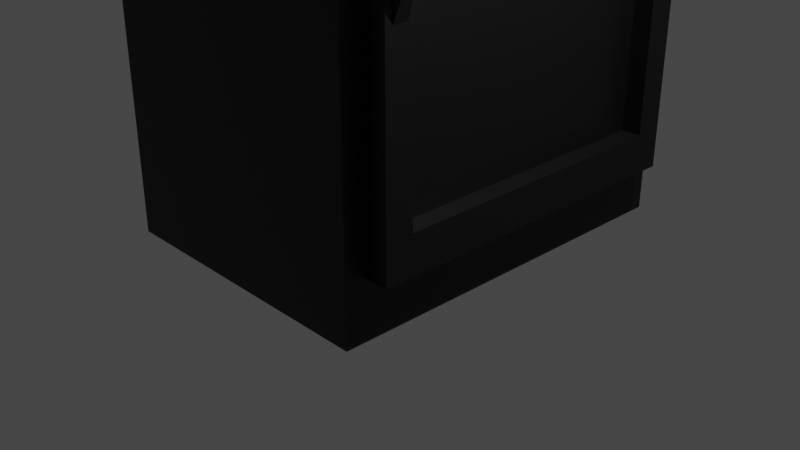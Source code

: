 # Source: Refrigerator_Drinks.blend  (saved by Blender 3.4.6; exported with 4.5.12 LTS)
import bpy
from mathutils import Matrix  # noqa: F401  (used for matrix-valued properties, if any)

bpy.ops.wm.read_factory_settings(use_empty=True)
scene = bpy.context.scene
scene.name = 'Scene'

# ---- collections
col_collection = bpy.data.collections.new('Collection'); scene.collection.children.link(col_collection)
col_export = bpy.data.collections.new('Export'); scene.collection.children.link(col_export)

# ---- images (referenced by path relative to the original .blend; pixels are not part of the script)
import os
ASSET_DIR = os.environ.get("B2B_ASSET_DIR", "")  # directory of the original .blend (textures are referenced by path, not embedded)
HERE = os.path.dirname(os.path.abspath(__file__))  # packed textures are extracted next to this script under _unpacked/

def load_image(name, relpath, width, height, colorspace="sRGB"):
    """Load a texture the original file referenced (path relative to the .blend, or extracted next to this script)."""
    p = next((c for c in (os.path.join(HERE, relpath), os.path.join(ASSET_DIR, relpath)) if relpath and os.path.exists(c)), "")
    if p:
        img = bpy.data.images.load(p, check_existing=True)
        img.name = name
    else:  # same state as the original file: an image datablock whose file is absent (Cycles renders it pink)
        img = bpy.data.images.new(name, width, height)
        img.source = "FILE"
        img.filepath = "//" + (relpath or name)
    img.colorspace_settings.name = colorspace
    return img
img_refrigeratorsprite = load_image('RefrigeratorSprite', '_unpacked/RefrigeratorSprite.35609ebe.png', 64, 64, 'sRGB')

# ---- materials (node trees are filled in below, after node groups)
mat_material = bpy.data.materials.new('Material')
mat_material.alpha_threshold = 0.0
mat_material.use_transparent_shadow = False
mat_material.roughness = 0.5
mat_material.line_color = (0.0, 0.0, 0.0, 1.0)

# ---- material node trees
mat_material.use_nodes = True; mat_material.node_tree.nodes.clear()
_N = mat_material.node_tree.nodes; _L = mat_material.node_tree.links
n0 = _N.new('ShaderNodeOutputMaterial'); n0.name = 'Material Output'; n0.location = (300, 300)
n1 = _N.new('ShaderNodeBsdfPrincipled'); n1.name = 'Principled BSDF'; n1.location = (10, 300)
n1.distribution = 'GGX'
n1.subsurface_method = 'RANDOM_WALK_SKIN'
n1.inputs[3].default_value = 1.45
n1.inputs[27].default_value = (0.0, 0.0, 0.0, 1.0)
n1.inputs[28].default_value = 1.0
n2 = _N.new('ShaderNodeTexImage'); n2.name = 'Image Texture'; n2.location = (-280, 280)
n2.image = img_refrigeratorsprite
_L.new(n1.outputs[0], n0.inputs[0])
_L.new(n2.outputs[0], n1.inputs[0])
n0.is_active_output = True

# ---- world
world_world = bpy.data.worlds.new('World'); scene.world = world_world
world_world.use_nodes = True; world_world.node_tree.nodes.clear()
_N = world_world.node_tree.nodes; _L = world_world.node_tree.links
n0 = _N.new('ShaderNodeOutputWorld'); n0.name = 'World Output'; n0.location = (300, 300)
n1 = _N.new('ShaderNodeBackground'); n1.name = 'Background'; n1.location = (10, 300)
n1.inputs[0].default_value = (0.05088, 0.05088, 0.05088, 1.0)
_L.new(n1.outputs[0], n0.inputs[0])
n0.is_active_output = True
world_world.color = (0.05088, 0.05088, 0.05088)
world_world.use_sun_shadow = False
world_world.sun_shadow_jitter_overblur = 0.0

# ---- cameras
cam_camera = bpy.data.cameras.new('Camera')
cam_camera.clip_end = 100.0
cam_camera.ortho_scale = 7.314

# ---- lights
light_light = bpy.data.lights.new('Light', 'POINT')
light_light.transmission_factor = 0.0
light_light.energy = 1000.0
light_light.shadow_soft_size = 0.1
light_light.shadow_maximum_resolution = 0.006
light_light.use_absolute_resolution = True

# ---- meshes
me_cube = bpy.data.meshes.new('Cube')
me_cube.from_pydata([(1.5, 2.0, 4.0), (1.5, 1.785, -3.4), (1.5, -2.0, 4.0), (1.5, -1.785, -3.4), (-1.5, 2.0, 4.0), (-1.5, 2.0, -4.0), (-1.5, -2.0, 4.0), (-1.5, -2.0, -4.0), (1.5, 1.785, 2.6), (-1.5, -2.0, 3.2), (1.5, -1.785, 2.6), (-1.5, 2.0, 3.2), (1.5, 2.0, 3.2), (1.5, 2.0, -4.0), (1.5, -2.0, 3.2), (1.5, -2.0, -4.0), (1.75, 1.5, 2.2), (1.75, 1.5, -3.0), (1.75, -1.5, 2.2), (1.75, -1.5, -3.0), (1.75, 1.785, 2.6), (1.75, 1.785, -3.4), (1.75, -1.785, 2.6), (1.75, -1.785, -3.4), (1.55, 1.5, 2.2), (1.55, 1.5, -3.0), (1.55, -1.5, 2.2), (1.55, -1.5, -3.0), (1.75, -1.708, -1.278), (1.868, -1.708, 0.5696), (1.75, -1.558, -1.278), (1.868, -1.558, 0.5696), (1.847, -1.69, -1.019), (1.967, -1.69, 0.6113), (1.847, -1.577, -1.019), (1.967, -1.577, 0.6113), (1.651, -1.708, 0.9099), (1.651, -1.558, 0.9099), (1.742, -1.558, 1.028), (1.742, -1.708, 1.028), (1.947, -1.577, 0.7993), (1.874, -1.577, 0.9265), (1.874, -1.69, 0.9265), (1.947, -1.69, 0.7993), (1.86, -1.708, 0.7283), (1.828, -1.708, 0.8079), (1.828, -1.558, 0.8079), (1.86, -1.558, 0.7283), (0.5205, 0.8439, -0.8134), (-0.6001, 0.1194, -0.801)], [], [(0, 4, 6, 2), (14, 2, 6, 9), (9, 6, 4, 11), (5, 13, 15, 7), (12, 0, 2, 14), (11, 4, 0, 12), (5, 11, 12, 13), (3, 1, 21, 23), (7, 9, 11, 5), (15, 14, 9, 7), (8, 1, 13, 12), (3, 10, 14, 15), (1, 3, 15, 13), (10, 8, 12, 14), (16, 18, 26, 24), (1, 8, 20, 21), (8, 10, 22, 20), (10, 3, 23, 22), (16, 17, 21, 20), (19, 18, 22, 23), (17, 19, 23, 21), (18, 16, 20, 22), (25, 24, 26, 27), (18, 19, 27, 26), (19, 17, 25, 27), (17, 16, 24, 25), (28, 29, 31, 30), (30, 31, 35, 34), (34, 35, 33, 32), (32, 33, 29, 28), (30, 34, 32, 28), (42, 41, 38, 39), (38, 37, 36, 39), (46, 45, 36, 37), (45, 42, 39, 36), (41, 46, 37, 38), (35, 31, 47, 40), (40, 47, 46, 41), (29, 33, 43, 44), (44, 43, 42, 45), (31, 29, 44, 47), (47, 44, 45, 46), (33, 35, 40, 43), (43, 40, 41, 42)])
_uv = me_cube.uv_layers.new(name='UVMap')
_uv.uv.foreach_set('vector', [0.03513, 0.1025, 0.2489, 0.1025, 0.2489, 0.3875, 0.03513, 0.3875, 0.5743, 0.5146, 0.5743, 0.5716, 0.7881, 0.5716, 0.7881, 0.5146, 0.2893, 0.5146, 0.2893, 0.5716, 0.5743, 0.5716, 0.5743, 0.5146, 0.03513, 0.1025, 0.2489, 0.1025, 0.2489, 0.3875, 0.03513, 0.3875, 0.2887, 0.5146, 0.2887, 0.5716, 0.003676, 0.5716, 0.003676, 0.5146, 0.5749, 0.5146, 0.5749, 0.5716, 0.7887, 0.5716, 0.7887, 0.5146, 0.5749, 0.001535, 0.5749, 0.5146, 0.7887, 0.5146, 0.7887, 0.001535, 0.8929, 0.1361, 0.8929, 0.4934, 0.8679, 0.4934, 0.8679, 0.1361, 0.2893, 0.001535, 0.2893, 0.5146, 0.5743, 0.5146, 0.5743, 0.001535, 0.5743, 0.001535, 0.5743, 0.5146, 0.7881, 0.5146, 0.7881, 0.001535, 0.2734, 0.4718, 0.2734, 0.04429, 0.2887, 0.001535, 0.2887, 0.5146, 0.019, 0.04429, 0.019, 0.4718, 0.003676, 0.5146, 0.003676, 0.001535, 0.2734, 0.04429, 0.019, 0.04429, 0.003676, 0.001535, 0.2887, 0.001535, 0.019, 0.4718, 0.2734, 0.4718, 0.2887, 0.5146, 0.003676, 0.5146, 0.8279, 0.1646, 0.8279, 0.4649, 0.8079, 0.4649, 0.8079, 0.1646, 0.9869, 0.1122, 0.9869, 0.7126, 0.9619, 0.7126, 0.9619, 0.1122, 0.8929, 0.1361, 0.8929, 0.4934, 0.8679, 0.4934, 0.8679, 0.1361, 0.9869, 0.1122, 0.9869, 0.7126, 0.9619, 0.7126, 0.9619, 0.1122, 0.9333, 0.6726, 0.9333, 0.1522, 0.9619, 0.1122, 0.9619, 0.7126, 0.9333, 0.6726, 0.9333, 0.1522, 0.9619, 0.1122, 0.9619, 0.7126, 0.8279, 0.4649, 0.8279, 0.1646, 0.8679, 0.1361, 0.8679, 0.4934, 0.8279, 0.4649, 0.8279, 0.1646, 0.8679, 0.1361, 0.8679, 0.4934, 0.8499, 0.9774, 0.2015, 0.9774, 0.2015, 0.6033, 0.8499, 0.6033, 0.9333, 0.1522, 0.9333, 0.6726, 0.9133, 0.6726, 0.9133, 0.1522, 0.8279, 0.1646, 0.8279, 0.4649, 0.8079, 0.4649, 0.8079, 0.1646, 0.9333, 0.1522, 0.9333, 0.6726, 0.9133, 0.6726, 0.9133, 0.1522, 0.1454, 0.7161, 0.1454, 0.848, 0.156, 0.848, 0.156, 0.7161, 0.07838, 0.7124, 0.0642, 0.8435, 0.0569, 0.8462, 0.0705, 0.7305, 0.123, 0.7321, 0.123, 0.8486, 0.115, 0.8486, 0.115, 0.7321, 0.0705, 0.7305, 0.0569, 0.8462, 0.0642, 0.8435, 0.07838, 0.7124, 0.1243, 0.7124, 0.123, 0.7321, 0.115, 0.7321, 0.1137, 0.7124, 0.115, 0.8725, 0.123, 0.8725, 0.1243, 0.8843, 0.1137, 0.8843, 0.09472, 0.8688, 0.08403, 0.8688, 0.08403, 0.8581, 0.09472, 0.8581, 0.156, 0.8655, 0.1454, 0.8655, 0.1454, 0.88, 0.156, 0.88, 0.06624, 0.8606, 0.06235, 0.8689, 0.0714, 0.8767, 0.07838, 0.8686, 0.06235, 0.8689, 0.06624, 0.8606, 0.07838, 0.8686, 0.0714, 0.8767, 0.0569, 0.8462, 0.0642, 0.8435, 0.06424, 0.8548, 0.05768, 0.8596, 0.05768, 0.8596, 0.06424, 0.8548, 0.06624, 0.8606, 0.06235, 0.8689, 0.0642, 0.8435, 0.0569, 0.8462, 0.05768, 0.8596, 0.06424, 0.8548, 0.06424, 0.8548, 0.05768, 0.8596, 0.06235, 0.8689, 0.06624, 0.8606, 0.156, 0.848, 0.1454, 0.848, 0.1454, 0.8593, 0.156, 0.8593, 0.156, 0.8593, 0.1454, 0.8593, 0.1454, 0.8655, 0.156, 0.8655, 0.115, 0.8486, 0.123, 0.8486, 0.123, 0.862, 0.115, 0.862, 0.115, 0.862, 0.123, 0.862, 0.123, 0.8725, 0.115, 0.8725])
me_cube.materials.append(mat_material)
me_cube.use_mirror_vertex_groups = False
me_cube.update()

# ---- objects
ob_cube = bpy.data.objects.new('Cube', me_cube)
ob_light = bpy.data.objects.new('Light', light_light)
ob_camera = bpy.data.objects.new('Camera', cam_camera)

# ---- transforms, parenting, visibility, modifiers, constraints
ob_cube.location = (0.0, 0.0, 4.0)
ob_cube.lock_rotations_4d = False
ob_cube.empty_display_type = 'ARROWS'
ob_cube.lineart.crease_threshold = 0.0
ob_light.location = (4.076, 1.005, 5.904)
ob_light.rotation_euler = (0.6503, 0.05522, 1.866)
ob_light.lock_rotations_4d = False
ob_light.empty_display_type = 'ARROWS'
ob_light.color = (0.0, 0.0, 0.0, 0.0)
ob_light.lineart.crease_threshold = 0.0
ob_camera.location = (7.359, -6.926, 4.958)
ob_camera.rotation_euler = (1.109, 0.0, 0.8149)
ob_camera.lock_rotations_4d = False
ob_camera.empty_display_type = 'ARROWS'
ob_camera.color = (0.0, 0.0, 0.0, 0.0)
ob_camera.display_type = 'WIRE'
ob_camera.lineart.crease_threshold = 0.0

# ---- collection membership
col_collection.objects.link(ob_cube)
col_collection.objects.link(ob_light)
col_collection.objects.link(ob_camera)

# ---- scene / render settings (as saved in the file)
scene.camera = ob_camera
scene.frame_start = 1; scene.frame_end = 250; scene.frame_set(1)
scene.render.engine = 'BLENDER_EEVEE_NEXT'
scene.cycles.sampling_pattern = 'TABULATED_SOBOL'
scene.cycles.use_light_tree = False
scene.view_settings.view_transform = 'Filmic'
bpy.context.view_layer.update()
